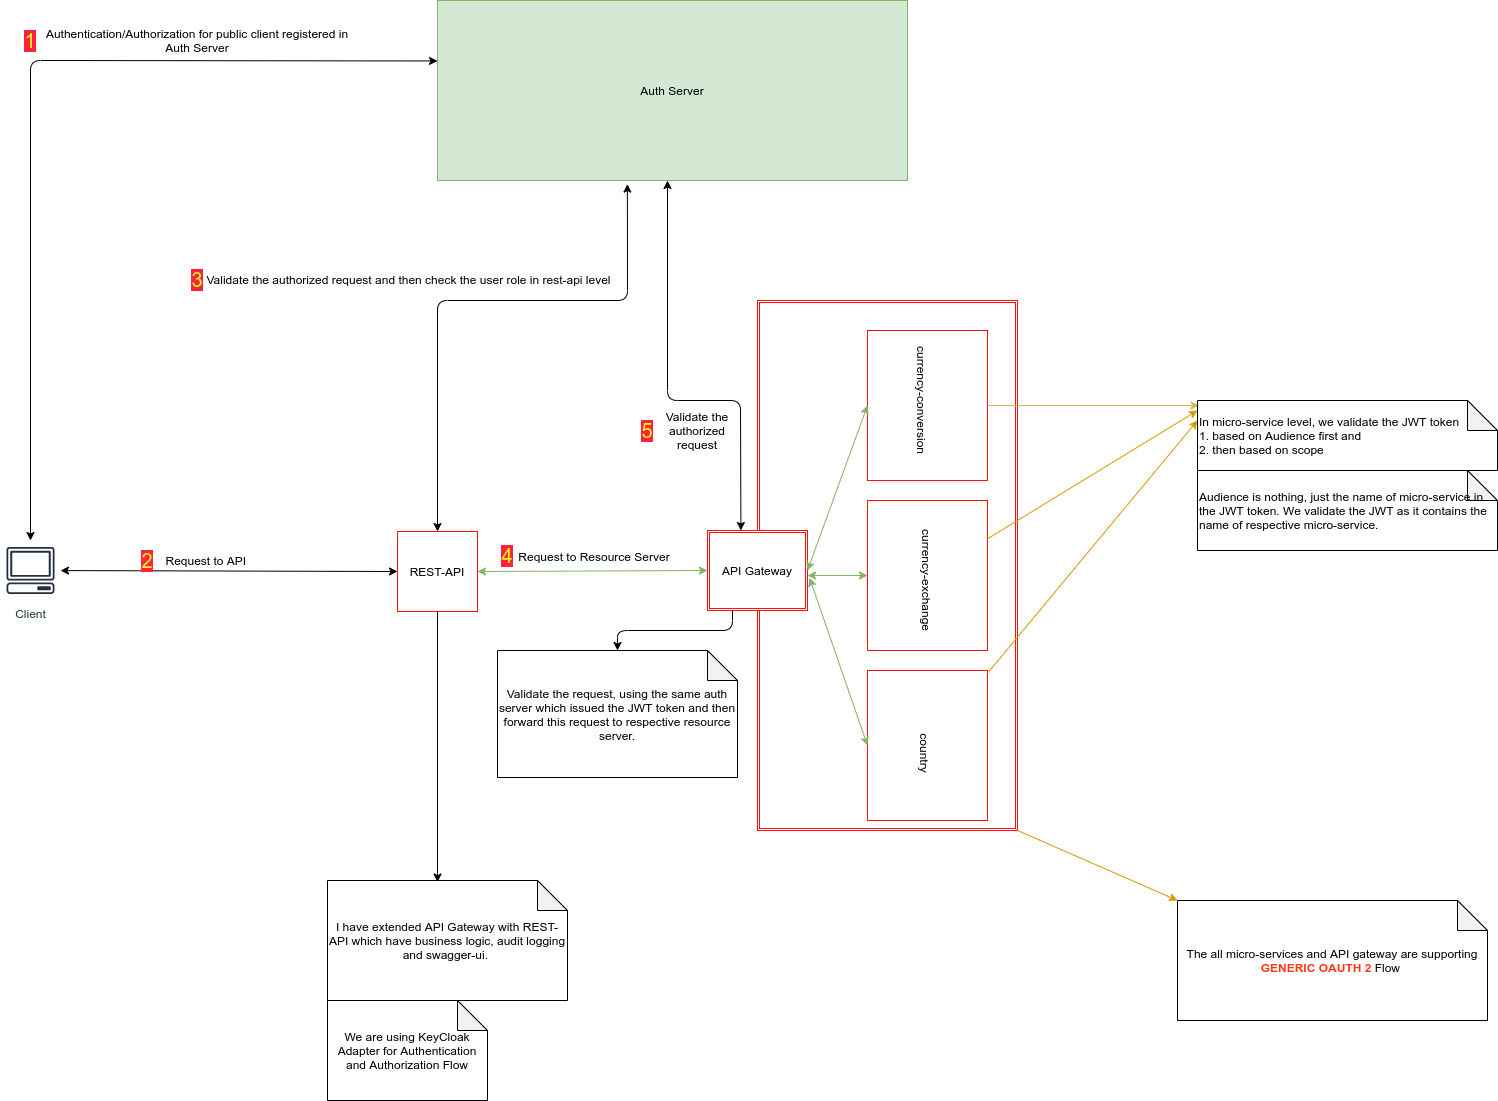

The diagram above was exported from draw.io. Its source (the exported page's mxGraphModel, read from the mxfile embedded in the PNG):
<mxGraphModel dx="1865" dy="1779" grid="1" gridSize="10" guides="1" tooltips="1" connect="1" arrows="1" fold="1" page="1" pageScale="1" pageWidth="827" pageHeight="1169" math="0" shadow="0">
  <root>
    <mxCell id="0" />
    <mxCell id="1" parent="0" />
    <mxCell id="LyFGl8Un5KuxcH57Awxg-1" value="" style="shape=ext;double=1;rounded=0;whiteSpace=wrap;html=1;strokeColor=#FF1008;" vertex="1" parent="1">
      <mxGeometry x="450" width="260" height="530" as="geometry" />
    </mxCell>
    <mxCell id="LyFGl8Un5KuxcH57Awxg-2" value="API Gateway" style="shape=ext;double=1;rounded=0;whiteSpace=wrap;html=1;strokeColor=#FF1008;" vertex="1" parent="1">
      <mxGeometry x="400" y="230" width="100" height="80" as="geometry" />
    </mxCell>
    <mxCell id="LyFGl8Un5KuxcH57Awxg-3" value="" style="whiteSpace=wrap;html=1;strokeColor=#FF1008;" vertex="1" parent="1">
      <mxGeometry x="560" y="30" width="120" height="150" as="geometry" />
    </mxCell>
    <mxCell id="LyFGl8Un5KuxcH57Awxg-4" value="" style="whiteSpace=wrap;html=1;strokeColor=#FF1008;" vertex="1" parent="1">
      <mxGeometry x="560" y="200" width="120" height="150" as="geometry" />
    </mxCell>
    <mxCell id="LyFGl8Un5KuxcH57Awxg-5" value="" style="whiteSpace=wrap;html=1;strokeColor=#FF1008;" vertex="1" parent="1">
      <mxGeometry x="560" y="370" width="120" height="150" as="geometry" />
    </mxCell>
    <mxCell id="LyFGl8Un5KuxcH57Awxg-6" value="currency-conversion" style="text;html=1;strokeColor=none;fillColor=none;align=center;verticalAlign=middle;whiteSpace=wrap;rounded=0;rotation=90;" vertex="1" parent="1">
      <mxGeometry x="540" y="90" width="150" height="20" as="geometry" />
    </mxCell>
    <mxCell id="LyFGl8Un5KuxcH57Awxg-7" value="currency-exchange" style="text;html=1;strokeColor=none;fillColor=none;align=center;verticalAlign=middle;whiteSpace=wrap;rounded=0;rotation=90;" vertex="1" parent="1">
      <mxGeometry x="560" y="270" width="120" height="20" as="geometry" />
    </mxCell>
    <mxCell id="LyFGl8Un5KuxcH57Awxg-8" value="country&lt;br&gt;" style="text;html=1;strokeColor=none;fillColor=none;align=center;verticalAlign=middle;whiteSpace=wrap;rounded=0;rotation=90;" vertex="1" parent="1">
      <mxGeometry x="595" y="443" width="45" height="20" as="geometry" />
    </mxCell>
    <mxCell id="LyFGl8Un5KuxcH57Awxg-9" value="" style="endArrow=classic;html=1;fillColor=#fff2cc;strokeColor=#d6b656;" edge="1" parent="1" source="LyFGl8Un5KuxcH57Awxg-3">
      <mxGeometry width="50" height="50" relative="1" as="geometry">
        <mxPoint x="390" y="320" as="sourcePoint" />
        <mxPoint x="891.5999755859375" y="105" as="targetPoint" />
      </mxGeometry>
    </mxCell>
    <mxCell id="LyFGl8Un5KuxcH57Awxg-10" value="" style="endArrow=classic;html=1;fillColor=#ffe6cc;strokeColor=#d79b00;" edge="1" parent="1" source="LyFGl8Un5KuxcH57Awxg-4">
      <mxGeometry width="50" height="50" relative="1" as="geometry">
        <mxPoint x="410" y="320" as="sourcePoint" />
        <mxPoint x="890" y="110" as="targetPoint" />
      </mxGeometry>
    </mxCell>
    <mxCell id="LyFGl8Un5KuxcH57Awxg-11" value="" style="endArrow=classic;html=1;fillColor=#ffe6cc;strokeColor=#d79b00;" edge="1" parent="1" source="LyFGl8Un5KuxcH57Awxg-5">
      <mxGeometry width="50" height="50" relative="1" as="geometry">
        <mxPoint x="410" y="320" as="sourcePoint" />
        <mxPoint x="890" y="120" as="targetPoint" />
      </mxGeometry>
    </mxCell>
    <mxCell id="LyFGl8Un5KuxcH57Awxg-12" value="In micro-service level, we validate the JWT token &lt;br&gt;1. based on Audience first and &lt;br&gt;2. then based on scope" style="shape=note;whiteSpace=wrap;html=1;backgroundOutline=1;darkOpacity=0.05;align=left;" vertex="1" parent="1">
      <mxGeometry x="890" y="100" width="300" height="70" as="geometry" />
    </mxCell>
    <mxCell id="LyFGl8Un5KuxcH57Awxg-15" value="Audience is nothing, just the name of micro-service in the JWT token. We validate the JWT as it contains the name of respective micro-service.&amp;nbsp;&amp;nbsp;" style="shape=note;whiteSpace=wrap;html=1;backgroundOutline=1;darkOpacity=0.05;align=left;" vertex="1" parent="1">
      <mxGeometry x="890" y="170" width="300" height="80" as="geometry" />
    </mxCell>
    <mxCell id="LyFGl8Un5KuxcH57Awxg-16" value="The all micro-services and API gateway are supporting&lt;b&gt;&lt;font color=&quot;#ff3819&quot;&gt; GENERIC OAUTH 2&lt;/font&gt;&lt;/b&gt; Flow&amp;nbsp;" style="shape=note;whiteSpace=wrap;html=1;backgroundOutline=1;darkOpacity=0.05;" vertex="1" parent="1">
      <mxGeometry x="870" y="600" width="310" height="120" as="geometry" />
    </mxCell>
    <mxCell id="LyFGl8Un5KuxcH57Awxg-17" value="" style="endArrow=classic;html=1;exitX=1;exitY=1;exitDx=0;exitDy=0;entryX=0;entryY=0;entryDx=0;entryDy=0;entryPerimeter=0;fillColor=#ffe6cc;strokeColor=#d79b00;" edge="1" parent="1" source="LyFGl8Un5KuxcH57Awxg-1" target="LyFGl8Un5KuxcH57Awxg-16">
      <mxGeometry width="50" height="50" relative="1" as="geometry">
        <mxPoint x="580" y="590" as="sourcePoint" />
        <mxPoint x="850" y="605" as="targetPoint" />
      </mxGeometry>
    </mxCell>
    <mxCell id="LyFGl8Un5KuxcH57Awxg-18" value="REST-API" style="whiteSpace=wrap;html=1;aspect=fixed;strokeColor=#FF1008;" vertex="1" parent="1">
      <mxGeometry x="90" y="231" width="80" height="80" as="geometry" />
    </mxCell>
    <mxCell id="LyFGl8Un5KuxcH57Awxg-19" value="" style="endArrow=classic;startArrow=classic;html=1;exitX=1;exitY=0.5;exitDx=0;exitDy=0;entryX=0;entryY=0.5;entryDx=0;entryDy=0;fillColor=#d5e8d4;strokeColor=#82b366;" edge="1" parent="1" source="LyFGl8Un5KuxcH57Awxg-18" target="LyFGl8Un5KuxcH57Awxg-2">
      <mxGeometry width="50" height="50" relative="1" as="geometry">
        <mxPoint x="330" y="300" as="sourcePoint" />
        <mxPoint x="360" y="271" as="targetPoint" />
      </mxGeometry>
    </mxCell>
    <mxCell id="LyFGl8Un5KuxcH57Awxg-20" value="" style="endArrow=classic;startArrow=classic;html=1;entryX=0;entryY=0.5;entryDx=0;entryDy=0;exitX=1;exitY=0.5;exitDx=0;exitDy=0;fillColor=#d5e8d4;strokeColor=#82b366;" edge="1" parent="1" source="LyFGl8Un5KuxcH57Awxg-2" target="LyFGl8Un5KuxcH57Awxg-3">
      <mxGeometry width="50" height="50" relative="1" as="geometry">
        <mxPoint x="330" y="300" as="sourcePoint" />
        <mxPoint x="380" y="250" as="targetPoint" />
      </mxGeometry>
    </mxCell>
    <mxCell id="LyFGl8Un5KuxcH57Awxg-21" value="" style="endArrow=classic;startArrow=classic;html=1;entryX=0;entryY=0.5;entryDx=0;entryDy=0;fillColor=#d5e8d4;strokeColor=#82b366;" edge="1" parent="1" target="LyFGl8Un5KuxcH57Awxg-4">
      <mxGeometry width="50" height="50" relative="1" as="geometry">
        <mxPoint x="500" y="275" as="sourcePoint" />
        <mxPoint x="380" y="250" as="targetPoint" />
      </mxGeometry>
    </mxCell>
    <mxCell id="LyFGl8Un5KuxcH57Awxg-22" value="" style="endArrow=classic;startArrow=classic;html=1;entryX=1.02;entryY=0.592;entryDx=0;entryDy=0;entryPerimeter=0;exitX=0;exitY=0.5;exitDx=0;exitDy=0;fillColor=#d5e8d4;strokeColor=#82b366;" edge="1" parent="1" source="LyFGl8Un5KuxcH57Awxg-5" target="LyFGl8Un5KuxcH57Awxg-2">
      <mxGeometry width="50" height="50" relative="1" as="geometry">
        <mxPoint x="330" y="300" as="sourcePoint" />
        <mxPoint x="380" y="250" as="targetPoint" />
      </mxGeometry>
    </mxCell>
    <mxCell id="LyFGl8Un5KuxcH57Awxg-23" value="" style="endArrow=classic;html=1;exitX=0.5;exitY=1;exitDx=0;exitDy=0;" edge="1" parent="1" source="LyFGl8Un5KuxcH57Awxg-18">
      <mxGeometry width="50" height="50" relative="1" as="geometry">
        <mxPoint x="180" y="250" as="sourcePoint" />
        <mxPoint x="130" y="581.6000366210938" as="targetPoint" />
      </mxGeometry>
    </mxCell>
    <mxCell id="LyFGl8Un5KuxcH57Awxg-24" value="I have extended API Gateway with REST-API which have business logic, audit logging and swagger-ui.&amp;nbsp;" style="shape=note;whiteSpace=wrap;html=1;backgroundOutline=1;darkOpacity=0.05;" vertex="1" parent="1">
      <mxGeometry x="20" y="580" width="240" height="120" as="geometry" />
    </mxCell>
    <mxCell id="LyFGl8Un5KuxcH57Awxg-25" value="" style="endArrow=classic;startArrow=classic;html=1;entryX=0;entryY=0.5;entryDx=0;entryDy=0;" edge="1" parent="1" source="LyFGl8Un5KuxcH57Awxg-30" target="LyFGl8Un5KuxcH57Awxg-18">
      <mxGeometry width="50" height="50" relative="1" as="geometry">
        <mxPoint x="-240" y="270" as="sourcePoint" />
        <mxPoint x="40" y="231" as="targetPoint" />
      </mxGeometry>
    </mxCell>
    <mxCell id="LyFGl8Un5KuxcH57Awxg-30" value="Client" style="outlineConnect=0;fontColor=#232F3E;gradientColor=none;strokeColor=#232F3E;fillColor=#ffffff;dashed=0;verticalLabelPosition=bottom;verticalAlign=top;align=center;html=1;fontSize=12;fontStyle=0;aspect=fixed;shape=mxgraph.aws4.resourceIcon;resIcon=mxgraph.aws4.client;" vertex="1" parent="1">
      <mxGeometry x="-307" y="240" width="60" height="60" as="geometry" />
    </mxCell>
    <mxCell id="LyFGl8Un5KuxcH57Awxg-31" value="Auth Server" style="whiteSpace=wrap;html=1;strokeColor=#82b366;fillColor=#d5e8d4;" vertex="1" parent="1">
      <mxGeometry x="130" y="-300" width="470" height="180" as="geometry" />
    </mxCell>
    <mxCell id="LyFGl8Un5KuxcH57Awxg-32" value="" style="endArrow=classic;startArrow=classic;html=1;entryX=0;entryY=0.336;entryDx=0;entryDy=0;entryPerimeter=0;" edge="1" parent="1" source="LyFGl8Un5KuxcH57Awxg-30" target="LyFGl8Un5KuxcH57Awxg-31">
      <mxGeometry width="50" height="50" relative="1" as="geometry">
        <mxPoint x="-150" y="50" as="sourcePoint" />
        <mxPoint x="-280" y="-280" as="targetPoint" />
        <Array as="points">
          <mxPoint x="-277" y="-240" />
        </Array>
      </mxGeometry>
    </mxCell>
    <mxCell id="LyFGl8Un5KuxcH57Awxg-34" value="Authentication/Authorization for public client registered in Auth Server" style="text;html=1;strokeColor=none;fillColor=none;align=center;verticalAlign=middle;whiteSpace=wrap;rounded=0;" vertex="1" parent="1">
      <mxGeometry x="-270" y="-270" width="320" height="20" as="geometry" />
    </mxCell>
    <mxCell id="LyFGl8Un5KuxcH57Awxg-35" value="" style="endArrow=classic;startArrow=classic;html=1;exitX=0.5;exitY=0;exitDx=0;exitDy=0;entryX=0.404;entryY=1.02;entryDx=0;entryDy=0;entryPerimeter=0;" edge="1" parent="1" source="LyFGl8Un5KuxcH57Awxg-18" target="LyFGl8Un5KuxcH57Awxg-31">
      <mxGeometry width="50" height="50" relative="1" as="geometry">
        <mxPoint x="190" y="20" as="sourcePoint" />
        <mxPoint x="370" as="targetPoint" />
        <Array as="points">
          <mxPoint x="130" />
          <mxPoint x="320" />
        </Array>
      </mxGeometry>
    </mxCell>
    <mxCell id="LyFGl8Un5KuxcH57Awxg-36" value="Validate the authorized request and then check the user role in rest-api level" style="text;html=1;align=center;verticalAlign=middle;resizable=0;points=[];autosize=1;" vertex="1" parent="1">
      <mxGeometry x="-109" y="-31" width="420" height="20" as="geometry" />
    </mxCell>
    <mxCell id="LyFGl8Un5KuxcH57Awxg-39" value="Request to API&amp;nbsp;" style="text;html=1;align=center;verticalAlign=middle;resizable=0;points=[];autosize=1;" vertex="1" parent="1">
      <mxGeometry x="-150" y="250" width="100" height="20" as="geometry" />
    </mxCell>
    <mxCell id="LyFGl8Un5KuxcH57Awxg-40" value="Request to Resource Server" style="text;html=1;strokeColor=none;fillColor=none;align=center;verticalAlign=middle;whiteSpace=wrap;rounded=0;" vertex="1" parent="1">
      <mxGeometry x="202" y="241" width="170" height="30" as="geometry" />
    </mxCell>
    <mxCell id="LyFGl8Un5KuxcH57Awxg-41" value="Validate the request, using the same auth server which issued the JWT token and then forward this request to respective resource server." style="shape=note;whiteSpace=wrap;html=1;backgroundOutline=1;darkOpacity=0.05;" vertex="1" parent="1">
      <mxGeometry x="190" y="350" width="240" height="127" as="geometry" />
    </mxCell>
    <mxCell id="LyFGl8Un5KuxcH57Awxg-42" value="" style="endArrow=classic;html=1;exitX=0.25;exitY=1;exitDx=0;exitDy=0;entryX=0.5;entryY=0;entryDx=0;entryDy=0;entryPerimeter=0;" edge="1" parent="1" source="LyFGl8Un5KuxcH57Awxg-2" target="LyFGl8Un5KuxcH57Awxg-41">
      <mxGeometry width="50" height="50" relative="1" as="geometry">
        <mxPoint x="390" y="240" as="sourcePoint" />
        <mxPoint x="440" y="190" as="targetPoint" />
        <Array as="points">
          <mxPoint x="425" y="330" />
          <mxPoint x="310" y="330" />
        </Array>
      </mxGeometry>
    </mxCell>
    <mxCell id="LyFGl8Un5KuxcH57Awxg-43" value="We are using KeyCloak Adapter for Authentication and Authorization Flow" style="shape=note;whiteSpace=wrap;html=1;backgroundOutline=1;darkOpacity=0.05;" vertex="1" parent="1">
      <mxGeometry x="20" y="700" width="160" height="100" as="geometry" />
    </mxCell>
    <mxCell id="LyFGl8Un5KuxcH57Awxg-44" value="" style="endArrow=classic;startArrow=classic;html=1;exitX=0.334;exitY=0;exitDx=0;exitDy=0;exitPerimeter=0;" edge="1" parent="1" source="LyFGl8Un5KuxcH57Awxg-2">
      <mxGeometry width="50" height="50" relative="1" as="geometry">
        <mxPoint x="550" y="100" as="sourcePoint" />
        <mxPoint x="360" y="-120" as="targetPoint" />
        <Array as="points">
          <mxPoint x="433" y="100" />
          <mxPoint x="360" y="100" />
        </Array>
      </mxGeometry>
    </mxCell>
    <mxCell id="LyFGl8Un5KuxcH57Awxg-45" value="Validate the authorized request" style="text;html=1;strokeColor=none;fillColor=none;align=center;verticalAlign=middle;whiteSpace=wrap;rounded=0;" vertex="1" parent="1">
      <mxGeometry x="350" y="110" width="80" height="40" as="geometry" />
    </mxCell>
    <mxCell id="LyFGl8Un5KuxcH57Awxg-46" value="&lt;font style=&quot;font-size: 20px ; background-color: rgb(255 , 33 , 63)&quot; color=&quot;#f7ff14&quot;&gt;1&lt;/font&gt;" style="text;html=1;strokeColor=none;fillColor=none;align=center;verticalAlign=middle;whiteSpace=wrap;rounded=0;" vertex="1" parent="1">
      <mxGeometry x="-297" y="-270" width="40" height="20" as="geometry" />
    </mxCell>
    <mxCell id="LyFGl8Un5KuxcH57Awxg-47" value="&lt;font color=&quot;#f7ff14&quot;&gt;&lt;span style=&quot;font-size: 20px ; background-color: rgb(255 , 33 , 63)&quot;&gt;2&lt;/span&gt;&lt;/font&gt;" style="text;html=1;strokeColor=none;fillColor=none;align=center;verticalAlign=middle;whiteSpace=wrap;rounded=0;" vertex="1" parent="1">
      <mxGeometry x="-180" y="250" width="40" height="20" as="geometry" />
    </mxCell>
    <mxCell id="LyFGl8Un5KuxcH57Awxg-50" value="&lt;font color=&quot;#f7ff14&quot;&gt;&lt;span style=&quot;font-size: 20px ; background-color: rgb(255 , 33 , 63)&quot;&gt;3&lt;/span&gt;&lt;/font&gt;" style="text;html=1;strokeColor=none;fillColor=none;align=center;verticalAlign=middle;whiteSpace=wrap;rounded=0;" vertex="1" parent="1">
      <mxGeometry x="-130" y="-31" width="40" height="20" as="geometry" />
    </mxCell>
    <mxCell id="LyFGl8Un5KuxcH57Awxg-52" value="&lt;font color=&quot;#f7ff14&quot;&gt;&lt;span style=&quot;font-size: 20px ; background-color: rgb(255 , 33 , 63)&quot;&gt;4&lt;/span&gt;&lt;/font&gt;" style="text;html=1;strokeColor=none;fillColor=none;align=center;verticalAlign=middle;whiteSpace=wrap;rounded=0;" vertex="1" parent="1">
      <mxGeometry x="180" y="245" width="40" height="20" as="geometry" />
    </mxCell>
    <mxCell id="LyFGl8Un5KuxcH57Awxg-55" value="&lt;font color=&quot;#f7ff14&quot;&gt;&lt;span style=&quot;font-size: 20px ; background-color: rgb(255 , 33 , 63)&quot;&gt;5&lt;/span&gt;&lt;/font&gt;" style="text;html=1;strokeColor=none;fillColor=none;align=center;verticalAlign=middle;whiteSpace=wrap;rounded=0;" vertex="1" parent="1">
      <mxGeometry x="320" y="120" width="40" height="20" as="geometry" />
    </mxCell>
  </root>
</mxGraphModel>